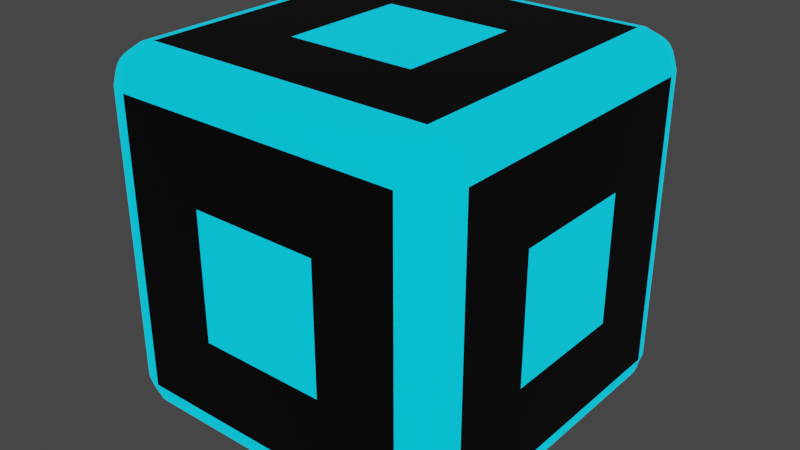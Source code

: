 # Source: Box.blend  (saved by Blender 2.90.8; exported with 4.5.12 LTS)
import bpy
from mathutils import Matrix  # noqa: F401  (used for matrix-valued properties, if any)

bpy.ops.wm.read_factory_settings(use_empty=True)
scene = bpy.context.scene
scene.name = 'Scene'

# ---- collections
col_collection = bpy.data.collections.new('Collection'); scene.collection.children.link(col_collection)

# ---- materials (node trees are filled in below, after node groups)
mat_metal = bpy.data.materials.new('Metal')
mat_metal.alpha_threshold = 0.0
mat_metal.use_transparent_shadow = False
mat_metal.line_color = (0.0, 0.0, 0.0, 1.0)
mat_ring = bpy.data.materials.new('Ring')
mat_ring.use_transparent_shadow = False
mat_inner = bpy.data.materials.new('Inner')
mat_inner.use_transparent_shadow = False

# ---- material node trees
mat_metal.use_nodes = True; mat_metal.node_tree.nodes.clear()
_N = mat_metal.node_tree.nodes; _L = mat_metal.node_tree.links
n0 = _N.new('ShaderNodeOutputMaterial'); n0.name = 'Material Output'; n0.location = (300, 300)
n1 = _N.new('ShaderNodeBsdfPrincipled'); n1.name = 'Principled BSDF'; n1.location = (10, 300)
n1.distribution = 'GGX'
n1.subsurface_method = 'BURLEY'
n1.inputs[0].default_value = (0.0, 0.0, 0.0, 1.0)
n1.inputs[3].default_value = 1.45
n1.inputs[27].default_value = (0.0, 0.0, 0.0, 1.0)
n1.inputs[28].default_value = 1.0
_L.new(n1.outputs[0], n0.inputs[0])
n0.is_active_output = True
mat_ring.use_nodes = True; mat_ring.node_tree.nodes.clear()
_N = mat_ring.node_tree.nodes; _L = mat_ring.node_tree.links
n0 = _N.new('ShaderNodeBsdfPrincipled'); n0.name = 'Principled BSDF'; n0.location = (10, 300)
n0.distribution = 'GGX'
n0.subsurface_method = 'BURLEY'
n0.inputs[0].default_value = (0.001604, 0.02348, 0.02772, 1.0)
n0.inputs[3].default_value = 1.45
n0.inputs[27].default_value = (0.0, 0.6432, 1.0, 1.0)
n0.inputs[28].default_value = 1.0
n1 = _N.new('ShaderNodeOutputMaterial'); n1.name = 'Material Output'; n1.location = (300, 300)
_L.new(n0.outputs[0], n1.inputs[0])
n1.is_active_output = True
mat_inner.use_nodes = True; mat_inner.node_tree.nodes.clear()
_N = mat_inner.node_tree.nodes; _L = mat_inner.node_tree.links
n0 = _N.new('ShaderNodeBsdfPrincipled'); n0.name = 'Principled BSDF'; n0.location = (10, 300)
n0.distribution = 'GGX'
n0.subsurface_method = 'BURLEY'
n0.inputs[0].default_value = (0.001604, 0.02348, 0.02772, 1.0)
n0.inputs[3].default_value = 1.45
n0.inputs[27].default_value = (0.0, 0.6432, 1.0, 1.0)
n0.inputs[28].default_value = 1.0
n1 = _N.new('ShaderNodeOutputMaterial'); n1.name = 'Material Output'; n1.location = (300, 300)
_L.new(n0.outputs[0], n1.inputs[0])
n1.is_active_output = True

# ---- world
world_world = bpy.data.worlds.new('World'); scene.world = world_world
world_world.use_nodes = True; world_world.node_tree.nodes.clear()
_N = world_world.node_tree.nodes; _L = world_world.node_tree.links
n0 = _N.new('ShaderNodeOutputWorld'); n0.name = 'World Output'; n0.location = (300, 300)
n1 = _N.new('ShaderNodeBackground'); n1.name = 'Background'; n1.location = (10, 300)
n1.inputs[0].default_value = (0.05088, 0.05088, 0.05088, 1.0)
_L.new(n1.outputs[0], n0.inputs[0])
n0.is_active_output = True
world_world.color = (0.05088, 0.05088, 0.05088)
world_world.use_sun_shadow = False
world_world.sun_shadow_jitter_overblur = 0.0

# ---- meshes
me_cube = bpy.data.meshes.new('Cube')
me_cube.from_pydata([(1.0, 1.0, 1.0), (1.0, 1.0, -1.0), (1.0, -1.0, 1.0), (1.0, -1.0, -1.0), (-1.0, 1.0, 1.0), (-1.0, 1.0, -1.0), (-1.0, -1.0, 1.0), (-1.0, -1.0, -1.0), (-1.0, 0.1667, -1.0), (-1.0, -0.1667, -1.0), (1.0, 0.1667, 1.0), (1.0, -0.1667, 1.0), (-1.0, -0.1667, 1.0), (-1.0, 0.1667, 1.0), (1.0, -0.1667, -1.0), (1.0, 0.1667, -1.0), (1.0, 1.0, 0.1667), (1.0, 1.0, -0.1667), (-1.0, -1.0, -0.1667), (-1.0, -1.0, 0.1667), (1.0, -1.0, 0.1667), (1.0, -1.0, -0.1667), (-1.0, 1.0, 0.1667), (-1.0, 1.0, -0.1667), (0.1667, 1.0, -1.0), (-0.1667, 1.0, -1.0), (0.1667, -1.0, 1.0), (-0.1667, -1.0, 1.0), (-0.1667, -1.0, -1.0), (0.1667, -1.0, -1.0), (-0.1667, 1.0, 1.0), (0.1667, 1.0, 1.0), (0.1667, 1.0, 0.3549), (0.3549, 1.0, 0.3549), (0.3549, 1.0, 0.1667), (0.3549, 1.0, -0.1667), (0.3549, 1.0, -0.3549), (0.1667, 1.0, -0.3549), (-0.1667, 1.0, -0.3549), (-0.3549, 1.0, -0.3549), (-0.3549, 1.0, -0.1667), (-0.3549, 1.0, 0.1667), (-0.3549, 1.0, 0.3549), (-0.1667, 1.0, 0.3549), (-0.1667, -1.0, 0.3549), (-0.3549, -1.0, 0.3549), (-0.3549, -1.0, 0.1667), (-0.3549, -1.0, -0.1667), (-0.3549, -1.0, -0.3549), (-0.1667, -1.0, -0.3549), (0.1667, -1.0, -0.3549), (0.3549, -1.0, -0.3549), (0.3549, -1.0, -0.1667), (0.3549, -1.0, 0.1667), (0.3549, -1.0, 0.3549), (0.1667, -1.0, 0.3549), (-1.0, 0.1667, 0.3549), (-1.0, 0.3549, 0.3549), (-1.0, 0.3549, 0.1667), (-1.0, 0.3549, -0.1667), (-1.0, 0.3549, -0.3549), (-1.0, 0.1667, -0.3549), (-1.0, -0.1667, -0.3549), (-1.0, -0.3549, -0.3549), (-1.0, -0.3549, -0.1667), (-1.0, -0.3549, 0.1667), (-1.0, -0.3549, 0.3549), (-1.0, -0.1667, 0.3549), (-0.3549, -0.1667, 1.0), (-0.3549, -0.3549, 1.0), (-0.1667, -0.3549, 1.0), (0.1667, -0.3549, 1.0), (0.3549, -0.3549, 1.0), (0.3549, -0.1667, 1.0), (0.3549, 0.1667, 1.0), (0.3549, 0.3549, 1.0), (0.1667, 0.3549, 1.0), (-0.1667, 0.3549, 1.0), (-0.3549, 0.3549, 1.0), (-0.3549, 0.1667, 1.0), (0.3549, -0.1667, -1.0), (0.3549, -0.3549, -1.0), (0.1667, -0.3549, -1.0), (-0.1667, -0.3549, -1.0), (-0.3549, -0.3549, -1.0), (-0.3549, -0.1667, -1.0), (-0.3549, 0.1667, -1.0), (-0.3549, 0.3549, -1.0), (-0.1667, 0.3549, -1.0), (0.1667, 0.3549, -1.0), (0.3549, 0.3549, -1.0), (0.3549, 0.1667, -1.0), (1.0, -0.1667, 0.3549), (1.0, -0.3549, 0.3549), (1.0, -0.3549, 0.1667), (1.0, -0.3549, -0.1667), (1.0, -0.3549, -0.3549), (1.0, -0.1667, -0.3549), (1.0, 0.1667, -0.3549), (1.0, 0.3549, -0.3549), (1.0, 0.3549, -0.1667), (1.0, 0.3549, 0.1667), (1.0, 0.3549, 0.3549), (1.0, 0.1667, 0.3549)], [], [(32, 33, 34, 35, 36, 37, 38, 39, 40, 41, 42, 43), (44, 45, 46, 47, 48, 49, 50, 51, 52, 53, 54, 55), (56, 57, 58, 59, 60, 61, 62, 63, 64, 65, 66, 67), (68, 69, 70, 71, 72, 73, 74, 75, 76, 77, 78, 79), (80, 81, 82, 83, 84, 85, 86, 87, 88, 89, 90, 91), (92, 93, 94, 95, 96, 97, 98, 99, 100, 101, 102, 103), (31, 0, 33, 32), (0, 16, 34, 33), (16, 17, 35, 34), (17, 1, 36, 35), (1, 24, 37, 36), (24, 25, 38, 37), (25, 5, 39, 38), (5, 23, 40, 39), (23, 22, 41, 40), (22, 4, 42, 41), (4, 30, 43, 42), (30, 31, 32, 43), (27, 6, 45, 44), (6, 19, 46, 45), (19, 18, 47, 46), (18, 7, 48, 47), (7, 28, 49, 48), (28, 29, 50, 49), (29, 3, 51, 50), (3, 21, 52, 51), (21, 20, 53, 52), (20, 2, 54, 53), (2, 26, 55, 54), (26, 27, 44, 55), (13, 4, 57, 56), (4, 22, 58, 57), (22, 23, 59, 58), (23, 5, 60, 59), (5, 8, 61, 60), (8, 9, 62, 61), (9, 7, 63, 62), (7, 18, 64, 63), (18, 19, 65, 64), (19, 6, 66, 65), (6, 12, 67, 66), (12, 13, 56, 67), (12, 6, 69, 68), (6, 27, 70, 69), (27, 26, 71, 70), (26, 2, 72, 71), (2, 11, 73, 72), (11, 10, 74, 73), (10, 0, 75, 74), (0, 31, 76, 75), (31, 30, 77, 76), (30, 4, 78, 77), (4, 13, 79, 78), (13, 12, 68, 79), (14, 3, 81, 80), (3, 29, 82, 81), (29, 28, 83, 82), (28, 7, 84, 83), (7, 9, 85, 84), (9, 8, 86, 85), (8, 5, 87, 86), (5, 25, 88, 87), (25, 24, 89, 88), (24, 1, 90, 89), (1, 15, 91, 90), (15, 14, 80, 91), (11, 2, 93, 92), (2, 20, 94, 93), (20, 21, 95, 94), (21, 3, 96, 95), (3, 14, 97, 96), (14, 15, 98, 97), (15, 1, 99, 98), (1, 17, 100, 99), (17, 16, 101, 100), (16, 0, 102, 101), (0, 10, 103, 102), (10, 11, 92, 103)])
me_cube.polygons.foreach_set('material_index', [2, 2, 2, 2, 2, 2, 0, 0, 0, 0, 0, 0, 0, 0, 0, 0, 0, 0, 0, 0, 0, 0, 0, 0, 0, 0, 0, 0, 0, 0, 0, 0, 0, 0, 0, 0, 0, 0, 0, 0, 0, 0, 0, 0, 0, 0, 0, 0, 0, 0, 0, 0, 0, 0, 0, 0, 0, 0, 0, 0, 0, 0, 0, 0, 0, 0, 0, 0, 0, 0, 0, 0, 0, 0, 0, 0, 0, 0])
_uv = me_cube.uv_layers.new(name='UVMap')
_uv.uv.foreach_set('vector', [0.5459, 0.3972, 0.5467, 0.4217, 0.5222, 0.4209, 0.4778, 0.4209, 0.4533, 0.4217, 0.4541, 0.3972, 0.4541, 0.3528, 0.4533, 0.3283, 0.4778, 0.3291, 0.5222, 0.3291, 0.5467, 0.3283, 0.5459, 0.3528, 0.5459, 0.8972, 0.5467, 0.9217, 0.5222, 0.9209, 0.4778, 0.9209, 0.4533, 0.9217, 0.4541, 0.8972, 0.4541, 0.8528, 0.4533, 0.8283, 0.4778, 0.8291, 0.5222, 0.8291, 0.5467, 0.8283, 0.5459, 0.8528, 0.5459, 0.1472, 0.5467, 0.1717, 0.5222, 0.1709, 0.4778, 0.1709, 0.4533, 0.1717, 0.4541, 0.1472, 0.4541, 0.1028, 0.4533, 0.07832, 0.4778, 0.07909, 0.5222, 0.07909, 0.5467, 0.07832, 0.5459, 0.1028, 0.7959, 0.6472, 0.7967, 0.6717, 0.7722, 0.6709, 0.7278, 0.6709, 0.7033, 0.6717, 0.7041, 0.6472, 0.7041, 0.6028, 0.7033, 0.5783, 0.7278, 0.5791, 0.7722, 0.5791, 0.7967, 0.5783, 0.7959, 0.6028, 0.2959, 0.6472, 0.2967, 0.6717, 0.2722, 0.6709, 0.2278, 0.6709, 0.2033, 0.6717, 0.2041, 0.6472, 0.2041, 0.6028, 0.2033, 0.5783, 0.2278, 0.5791, 0.2722, 0.5791, 0.2967, 0.5783, 0.2959, 0.6028, 0.5459, 0.6472, 0.5467, 0.6717, 0.5222, 0.6709, 0.4778, 0.6709, 0.4533, 0.6717, 0.4541, 0.6472, 0.4541, 0.6028, 0.4533, 0.5783, 0.4778, 0.5791, 0.5222, 0.5791, 0.5467, 0.5783, 0.5459, 0.6028, 0.625, 0.4167, 0.625, 0.5, 0.5467, 0.4217, 0.5459, 0.3972, 0.625, 0.5, 0.5417, 0.5, 0.5222, 0.4209, 0.5467, 0.4217, 0.5417, 0.5, 0.4583, 0.5, 0.4778, 0.4209, 0.5222, 0.4209, 0.4583, 0.5, 0.375, 0.5, 0.4533, 0.4217, 0.4778, 0.4209, 0.375, 0.5, 0.375, 0.4167, 0.4541, 0.3972, 0.4533, 0.4217, 0.375, 0.4167, 0.375, 0.3333, 0.4541, 0.3528, 0.4541, 0.3972, 0.375, 0.3333, 0.375, 0.25, 0.4533, 0.3283, 0.4541, 0.3528, 0.375, 0.25, 0.4583, 0.25, 0.4778, 0.3291, 0.4533, 0.3283, 0.4583, 0.25, 0.5417, 0.25, 0.5222, 0.3291, 0.4778, 0.3291, 0.5417, 0.25, 0.625, 0.25, 0.5467, 0.3283, 0.5222, 0.3291, 0.625, 0.25, 0.625, 0.3333, 0.5459, 0.3528, 0.5467, 0.3283, 0.625, 0.3333, 0.625, 0.4167, 0.5459, 0.3972, 0.5459, 0.3528, 0.625, 0.9167, 0.625, 1.0, 0.5467, 0.9217, 0.5459, 0.8972, 0.625, 1.0, 0.5417, 1.0, 0.5222, 0.9209, 0.5467, 0.9217, 0.5417, 1.0, 0.4583, 1.0, 0.4778, 0.9209, 0.5222, 0.9209, 0.4583, 1.0, 0.375, 1.0, 0.4533, 0.9217, 0.4778, 0.9209, 0.375, 1.0, 0.375, 0.9167, 0.4541, 0.8972, 0.4533, 0.9217, 0.375, 0.9167, 0.375, 0.8333, 0.4541, 0.8528, 0.4541, 0.8972, 0.375, 0.8333, 0.375, 0.75, 0.4533, 0.8283, 0.4541, 0.8528, 0.375, 0.75, 0.4583, 0.75, 0.4778, 0.8291, 0.4533, 0.8283, 0.4583, 0.75, 0.5417, 0.75, 0.5222, 0.8291, 0.4778, 0.8291, 0.5417, 0.75, 0.625, 0.75, 0.5467, 0.8283, 0.5222, 0.8291, 0.625, 0.75, 0.625, 0.8333, 0.5459, 0.8528, 0.5467, 0.8283, 0.625, 0.8333, 0.625, 0.9167, 0.5459, 0.8972, 0.5459, 0.8528, 0.625, 0.1667, 0.625, 0.25, 0.5467, 0.1717, 0.5459, 0.1472, 0.625, 0.25, 0.5417, 0.25, 0.5222, 0.1709, 0.5467, 0.1717, 0.5417, 0.25, 0.4583, 0.25, 0.4778, 0.1709, 0.5222, 0.1709, 0.4583, 0.25, 0.375, 0.25, 0.4533, 0.1717, 0.4778, 0.1709, 0.375, 0.25, 0.375, 0.1667, 0.4541, 0.1472, 0.4533, 0.1717, 0.375, 0.1667, 0.375, 0.08333, 0.4541, 0.1028, 0.4541, 0.1472, 0.375, 0.08333, 0.375, 0.0, 0.4533, 0.07832, 0.4541, 0.1028, 0.375, 0.0, 0.4583, 0.0, 0.4778, 0.07909, 0.4533, 0.07832, 0.4583, 0.0, 0.5417, 0.0, 0.5222, 0.07909, 0.4778, 0.07909, 0.5417, 0.0, 0.625, 0.0, 0.5467, 0.07832, 0.5222, 0.07909, 0.625, 0.0, 0.625, 0.08333, 0.5459, 0.1028, 0.5467, 0.07832, 0.625, 0.08333, 0.625, 0.1667, 0.5459, 0.1472, 0.5459, 0.1028, 0.875, 0.6667, 0.875, 0.75, 0.7967, 0.6717, 0.7959, 0.6472, 0.875, 0.75, 0.7917, 0.75, 0.7722, 0.6709, 0.7967, 0.6717, 0.7917, 0.75, 0.7083, 0.75, 0.7278, 0.6709, 0.7722, 0.6709, 0.7083, 0.75, 0.625, 0.75, 0.7033, 0.6717, 0.7278, 0.6709, 0.625, 0.75, 0.625, 0.6667, 0.7041, 0.6472, 0.7033, 0.6717, 0.625, 0.6667, 0.625, 0.5833, 0.7041, 0.6028, 0.7041, 0.6472, 0.625, 0.5833, 0.625, 0.5, 0.7033, 0.5783, 0.7041, 0.6028, 0.625, 0.5, 0.7083, 0.5, 0.7278, 0.5791, 0.7033, 0.5783, 0.7083, 0.5, 0.7917, 0.5, 0.7722, 0.5791, 0.7278, 0.5791, 0.7917, 0.5, 0.875, 0.5, 0.7967, 0.5783, 0.7722, 0.5791, 0.875, 0.5, 0.875, 0.5833, 0.7959, 0.6028, 0.7967, 0.5783, 0.875, 0.5833, 0.875, 0.6667, 0.7959, 0.6472, 0.7959, 0.6028, 0.375, 0.6667, 0.375, 0.75, 0.2967, 0.6717, 0.2959, 0.6472, 0.375, 0.75, 0.2917, 0.75, 0.2722, 0.6709, 0.2967, 0.6717, 0.2917, 0.75, 0.2083, 0.75, 0.2278, 0.6709, 0.2722, 0.6709, 0.2083, 0.75, 0.125, 0.75, 0.2033, 0.6717, 0.2278, 0.6709, 0.125, 0.75, 0.125, 0.6667, 0.2041, 0.6472, 0.2033, 0.6717, 0.125, 0.6667, 0.125, 0.5833, 0.2041, 0.6028, 0.2041, 0.6472, 0.125, 0.5833, 0.125, 0.5, 0.2033, 0.5783, 0.2041, 0.6028, 0.125, 0.5, 0.2083, 0.5, 0.2278, 0.5791, 0.2033, 0.5783, 0.2083, 0.5, 0.2917, 0.5, 0.2722, 0.5791, 0.2278, 0.5791, 0.2917, 0.5, 0.375, 0.5, 0.2967, 0.5783, 0.2722, 0.5791, 0.375, 0.5, 0.375, 0.5833, 0.2959, 0.6028, 0.2967, 0.5783, 0.375, 0.5833, 0.375, 0.6667, 0.2959, 0.6472, 0.2959, 0.6028, 0.625, 0.6667, 0.625, 0.75, 0.5467, 0.6717, 0.5459, 0.6472, 0.625, 0.75, 0.5417, 0.75, 0.5222, 0.6709, 0.5467, 0.6717, 0.5417, 0.75, 0.4583, 0.75, 0.4778, 0.6709, 0.5222, 0.6709, 0.4583, 0.75, 0.375, 0.75, 0.4533, 0.6717, 0.4778, 0.6709, 0.375, 0.75, 0.375, 0.6667, 0.4541, 0.6472, 0.4533, 0.6717, 0.375, 0.6667, 0.375, 0.5833, 0.4541, 0.6028, 0.4541, 0.6472, 0.375, 0.5833, 0.375, 0.5, 0.4533, 0.5783, 0.4541, 0.6028, 0.375, 0.5, 0.4583, 0.5, 0.4778, 0.5791, 0.4533, 0.5783, 0.4583, 0.5, 0.5417, 0.5, 0.5222, 0.5791, 0.4778, 0.5791, 0.5417, 0.5, 0.625, 0.5, 0.5467, 0.5783, 0.5222, 0.5791, 0.625, 0.5, 0.625, 0.5833, 0.5459, 0.6028, 0.5467, 0.5783, 0.625, 0.5833, 0.625, 0.6667, 0.5459, 0.6472, 0.5459, 0.6028])
me_cube.materials.append(mat_metal)
me_cube.materials.append(mat_ring)
me_cube.materials.append(mat_inner)
me_cube.use_remesh_preserve_volume = False
me_cube.use_remesh_preserve_attributes = False
me_cube.use_mirror_vertex_groups = False
me_cube.update()

# ---- objects
ob_cube = bpy.data.objects.new('Cube', me_cube)

# ---- transforms, parenting, visibility, modifiers, constraints
ob_cube.location = (0.0, 0.0, 0.0)
ob_cube.scale = (0.25, 0.25, 0.25)
ob_cube.lock_rotations_4d = False
ob_cube.empty_display_type = 'ARROWS'
ob_cube.lineart.crease_threshold = 0.0
_m = ob_cube.modifiers.new('Bevel', 'BEVEL')
_m.width = 0.2
_m.width_pct = 0.2
_m.segments = 20
_m.material = 1

# ---- collection membership
col_collection.objects.link(ob_cube)

# ---- scene / render settings (as saved in the file)
scene.frame_start = 1; scene.frame_end = 250; scene.frame_set(1)
scene.render.engine = 'BLENDER_EEVEE_NEXT'
scene.cycles.use_denoising = False
scene.cycles.samples = 128
scene.cycles.sampling_pattern = 'TABULATED_SOBOL'
scene.cycles.use_adaptive_sampling = False
scene.cycles.use_light_tree = False
scene.view_settings.view_transform = 'Filmic'
bpy.context.view_layer.update()

# ---- added for rendering (the .blend has no active camera): camera
cam_auto = bpy.data.cameras.new('AutoCamera')
cam_auto.lens = 50.0
cam_auto.sensor_width = 36.0
cam_auto.clip_end = 1000.0
ob_auto_camera = bpy.data.objects.new('AutoCamera', cam_auto)
scene.collection.objects.link(ob_auto_camera)
ob_auto_camera.location = (0.801268, -0.961522, 0.641014)
ob_auto_camera.rotation_euler = (1.09748, -7.21219e-08, 0.694738)
scene.camera = ob_auto_camera
bpy.context.view_layer.update()
